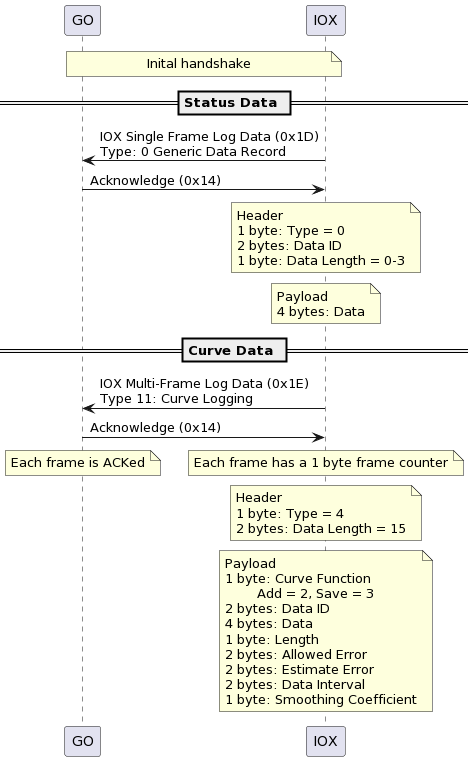

The diagram above was rendered by PlantUML. Its source (embedded in the PNG):
@startuml
note over GO, IOX: Inital handshake
== Status Data ==
IOX -> GO: IOX Single Frame Log Data (0x1D)\nType: 0 Generic Data Record
GO -> IOX: Acknowledge (0x14)
note over IOX: Header\n1 byte: Type = 0\n2 bytes: Data ID\n1 byte: Data Length = 0-3
note over IOX: Payload\n4 bytes: Data
== Curve Data ==
IOX -> GO: IOX Multi-Frame Log Data (0x1E)\nType 11: Curve Logging
GO -> IOX: Acknowledge (0x14)
note over GO: Each frame is ACKed
/ note over IOX: Each frame has a 1 byte frame counter
note over IOX: Header\n1 byte: Type = 4\n2 bytes: Data Length = 15
note over IOX: Payload\n1 byte: Curve Function\n\tAdd = 2, Save = 3\n2 bytes: Data ID\n4 bytes: Data\n1 byte: Length\n2 bytes: Allowed Error\n2 bytes: Estimate Error\n2 bytes: Data Interval\n1 byte: Smoothing Coefficient
@enduml